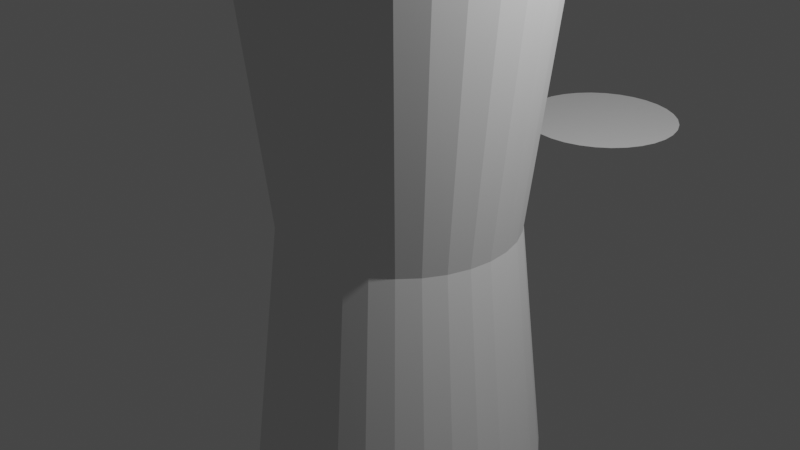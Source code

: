 # Source: Telescope_testblend.blend  (saved by Blender 3.2.14; exported with 4.5.12 LTS)
import bpy
from mathutils import Matrix  # noqa: F401  (used for matrix-valued properties, if any)

bpy.ops.wm.read_factory_settings(use_empty=True)
scene = bpy.context.scene
scene.name = 'Scene'

# ---- collections
col_collection = bpy.data.collections.new('Collection'); scene.collection.children.link(col_collection)

# ---- world
world_world = bpy.data.worlds.new('World'); scene.world = world_world
world_world.use_nodes = True; world_world.node_tree.nodes.clear()
_N = world_world.node_tree.nodes; _L = world_world.node_tree.links
n0 = _N.new('ShaderNodeOutputWorld'); n0.name = 'World Output'; n0.location = (300, 300)
n1 = _N.new('ShaderNodeBackground'); n1.name = 'Background'; n1.location = (10, 300)
n1.inputs[0].default_value = (0.05088, 0.05088, 0.05088, 1.0)
_L.new(n1.outputs[0], n0.inputs[0])
n0.is_active_output = True
world_world.color = (0.05088, 0.05088, 0.05088)
world_world.use_sun_shadow = False
world_world.sun_shadow_jitter_overblur = 0.0

# ---- cameras
cam_camera = bpy.data.cameras.new('Camera')
cam_camera.clip_end = 100.0
cam_camera.ortho_scale = 7.314

# ---- lights
light_light = bpy.data.lights.new('Light', 'POINT')
light_light.transmission_factor = 0.0
light_light.energy = 1000.0
light_light.shadow_soft_size = 0.1
light_light.shadow_maximum_resolution = 0.006
light_light.use_absolute_resolution = True

# ---- meshes
me_cylinder = bpy.data.meshes.new('Cylinder')
me_cylinder.from_pydata([(-2.619e-08, 1.557, -0.7481), (-9.992e-08, 1.109, 0.7481), (0.3037, 1.527, -0.7481), (0.2164, 1.088, 0.7481), (0.5958, 1.438, -0.7481), (0.4245, 1.025, 0.7481), (0.865, 1.295, -0.7481), (0.6163, 0.9223, 0.7481), (1.101, 1.101, -0.7481), (0.7844, 0.7844, 0.7481), (1.295, 0.865, -0.7481), (0.9223, 0.6163, 0.7481), (1.438, 0.5958, -0.7481), (1.025, 0.4245, 0.7481), (1.527, 0.3037, -0.7481), (1.088, 0.2164, 0.7481), (1.557, -7.324e-08, -0.7481), (1.109, -6.486e-08, 0.7481), (1.527, -0.3037, -0.7481), (1.088, -0.2164, 0.7481), (1.438, -0.5958, -0.7481), (1.025, -0.4245, 0.7481), (1.295, -0.865, -0.7481), (0.9223, -0.6163, 0.7481), (1.101, -1.101, -0.7481), (0.7844, -0.7844, 0.7481), (0.865, -1.295, -0.7481), (0.6163, -0.9223, 0.7481), (0.5958, -1.438, -0.7481), (0.4245, -1.025, 0.7481), (0.3037, -1.527, -0.7481), (0.2164, -1.088, 0.7481), (-1.623e-07, -1.557, -0.7481), (-1.355e-07, -1.109, 0.7481), (-0.3037, -1.527, -0.7481), (-0.2164, -1.088, 0.7481), (-0.5958, -1.438, -0.7481), (-0.4245, -1.025, 0.7481), (-0.865, -1.295, -0.7481), (-0.6163, -0.9223, 0.7481), (-1.101, -1.101, -0.7481), (-0.7844, -0.7844, 0.7481), (-1.295, -0.865, -0.7481), (-0.9223, -0.6163, 0.7481), (-1.438, -0.5958, -0.7481), (-1.025, -0.4245, 0.7481), (-1.527, -0.3037, -0.7481), (-1.088, -0.2164, 0.7481), (-1.557, 1.338e-08, -0.7481), (-1.109, 1.338e-08, 0.7481), (-1.527, 0.3037, -0.7481), (-1.088, 0.2164, 0.7481), (-1.438, 0.5958, -0.7481), (-1.025, 0.4245, 0.7481), (-1.295, 0.865, -0.7481), (-0.9223, 0.6163, 0.7481), (-1.101, 1.101, -0.7481), (-0.7844, 0.7844, 0.7481), (-0.865, 1.295, -0.7481), (-0.6163, 0.9223, 0.7481), (-0.5958, 1.438, -0.7481), (-0.4245, 1.025, 0.7481), (-0.3037, 1.527, -0.7481), (-0.2164, 1.088, 0.7481), (0.3037, 1.527, 0.7481), (-2.619e-08, 1.557, 0.7481), (0.5958, 1.438, 0.7481), (0.865, 1.295, 0.7481), (1.101, 1.101, 0.7481), (1.295, 0.865, 0.7481), (1.438, 0.5958, 0.7481), (1.527, 0.3037, 0.7481), (1.557, -7.324e-08, 0.7481), (1.527, -0.3037, 0.7481), (1.438, -0.5958, 0.7481), (1.295, -0.865, 0.7481), (1.101, -1.101, 0.7481), (0.865, -1.295, 0.7481), (0.5958, -1.438, 0.7481), (0.3037, -1.527, 0.7481), (-1.623e-07, -1.557, 0.7481), (-0.3037, -1.527, 0.7481), (-0.5958, -1.438, 0.7481), (-0.865, -1.295, 0.7481), (-1.101, -1.101, 0.7481), (-1.295, -0.865, 0.7481), (-1.438, -0.5958, 0.7481), (-1.527, -0.3037, 0.7481), (-1.557, 1.338e-08, 0.7481), (-1.527, 0.3037, 0.7481), (-1.438, 0.5958, 0.7481), (-1.295, 0.865, 0.7481), (-1.101, 1.101, 0.7481), (-0.865, 1.295, 0.7481), (-0.5958, 1.438, 0.7481), (-0.3037, 1.527, 0.7481), (0.1405, 0.7063, 0.5607), (-1.048e-07, 0.7202, 0.5607), (0.2756, 0.6653, 0.5607), (0.4001, 0.5988, 0.5607), (0.5092, 0.5092, 0.5607), (0.5988, 0.4001, 0.5607), (0.6653, 0.2756, 0.5607), (0.7063, 0.1405, 0.5607), (0.7202, -5.11e-08, 0.5607), (0.7063, -0.1405, 0.5607), (0.6653, -0.2756, 0.5607), (0.5988, -0.4001, 0.5607), (0.5092, -0.5092, 0.5607), (0.4001, -0.5988, 0.5607), (0.2756, -0.6653, 0.5607), (0.1405, -0.7063, 0.5607), (-9.787e-08, -0.7202, 0.5607), (-0.1405, -0.7063, 0.5607), (-0.2756, -0.6653, 0.5607), (-0.4001, -0.5988, 0.5607), (-0.5092, -0.5092, 0.5607), (-0.5988, -0.4001, 0.5607), (-0.6653, -0.2756, 0.5607), (-0.7063, -0.1405, 0.5607), (-0.7202, 3.273e-09, 0.5607), (-0.7063, 0.1405, 0.5607), (-0.6653, 0.2756, 0.5607), (-0.5988, 0.4001, 0.5607), (-0.5092, 0.5092, 0.5607), (-0.4001, 0.5988, 0.5607), (-0.2756, 0.6653, 0.5607), (-0.1405, 0.7063, 0.5607), (0.1563, 0.7856, 0.5607), (-7.914e-08, 0.8009, 0.5607), (0.3065, 0.74, 0.5607), (0.445, 0.666, 0.5607), (0.5664, 0.5664, 0.5607), (0.666, 0.445, 0.5607), (0.74, 0.3065, 0.5607), (0.7856, 0.1563, 0.5607), (0.8009, -5.201e-08, 0.5607), (0.7856, -0.1563, 0.5607), (0.74, -0.3065, 0.5607), (0.666, -0.445, 0.5607), (0.5664, -0.5664, 0.5607), (0.445, -0.666, 0.5607), (0.3065, -0.74, 0.5607), (0.1563, -0.7856, 0.5607), (-1.048e-07, -0.8009, 0.5607), (-0.1563, -0.7856, 0.5607), (-0.3065, -0.74, 0.5607), (-0.445, -0.666, 0.5607), (-0.5664, -0.5664, 0.5607), (-0.666, -0.445, 0.5607), (-0.74, -0.3065, 0.5607), (-0.7856, -0.1563, 0.5607), (-0.8009, 4.483e-09, 0.5607), (-0.7856, 0.1563, 0.5607), (-0.74, 0.3065, 0.5607), (-0.666, 0.445, 0.5607), (-0.5664, 0.5664, 0.5607), (-0.445, 0.666, 0.5607), (-0.3065, 0.74, 0.5607), (-0.1563, 0.7856, 0.5607), (0.1269, 0.638, 0.2377), (1.894e-07, 0.6505, 0.2377), (0.2489, 0.601, 0.2377), (0.3614, 0.5408, 0.2377), (0.4599, 0.4599, 0.2377), (0.5408, 0.3614, 0.2377), (0.601, 0.2489, 0.2377), (0.638, 0.1269, 0.2377), (0.6505, -4.778e-08, 0.2377), (0.638, -0.1269, 0.2377), (0.601, -0.2489, 0.2377), (0.5408, -0.3614, 0.2377), (0.4599, -0.4599, 0.2377), (0.3614, -0.5408, 0.2377), (0.2489, -0.601, 0.2377), (0.1269, -0.638, 0.2377), (1.957e-07, -0.6505, 0.2377), (-0.1269, -0.638, 0.2377), (-0.2489, -0.601, 0.2377), (-0.3614, -0.5408, 0.2377), (-0.4599, -0.4599, 0.2377), (-0.5408, -0.3614, 0.2377), (-0.601, -0.2489, 0.2377), (-0.638, -0.1269, 0.2377), (-0.6505, 1.334e-09, 0.2377), (-0.638, 0.1269, 0.2377), (-0.601, 0.2489, 0.2377), (-0.5408, 0.3614, 0.2377), (-0.4599, 0.4599, 0.2377), (-0.3614, 0.5408, 0.2377), (-0.2489, 0.601, 0.2377), (-0.1269, 0.638, 0.2377), (-3.59e-08, 1.256, 0.0), (0.2449, 1.231, 0.0), (0.4805, 1.16, 0.0), (0.6975, 1.044, 0.0), (0.8878, 0.8878, 0.0), (1.044, 0.6975, 0.0), (1.16, 0.4805, 0.0), (1.231, 0.2449, 0.0), (1.256, -6.267e-08, 0.0), (1.231, -0.2449, 0.0), (1.16, -0.4805, 0.0), (1.044, -0.6975, 0.0), (0.8878, -0.8878, 0.0), (0.6975, -1.044, 0.0), (0.4805, -1.16, 0.0), (0.2449, -1.231, 0.0), (-1.457e-07, -1.256, 0.0), (-0.2449, -1.231, 0.0), (-0.4805, -1.16, 0.0), (-0.6975, -1.044, 0.0), (-0.8878, -0.8878, 0.0), (-1.044, -0.6975, 0.0), (-1.16, -0.4805, 0.0), (-1.231, -0.2449, 0.0), (-1.256, 7.184e-09, 0.0), (-1.231, 0.2449, 0.0), (-1.16, 0.4805, 0.0), (-1.044, 0.6975, 0.0), (-0.8878, 0.8878, 0.0), (-0.6975, 1.044, 0.0), (-0.4805, 1.16, 0.0), (-0.2449, 1.231, 0.0), (-2.045e-08, 0.8045, -1.204), (0.157, 0.7891, -1.204), (0.3079, 0.7433, -1.204), (0.447, 0.669, -1.204), (0.5689, 0.5689, -1.204), (0.669, 0.447, -1.204), (0.7433, 0.3079, -1.204), (0.7891, 0.157, -1.204), (0.8045, -4.685e-08, -1.204), (0.7891, -0.157, -1.204), (0.7433, -0.3079, -1.204), (0.669, -0.447, -1.204), (0.5689, -0.5689, -1.204), (0.447, -0.669, -1.204), (0.3079, -0.7433, -1.204), (0.157, -0.7891, -1.204), (-9.079e-08, -0.8045, -1.204), (-0.157, -0.7891, -1.204), (-0.3079, -0.7433, -1.204), (-0.447, -0.669, -1.204), (-0.5689, -0.5689, -1.204), (-0.669, -0.447, -1.204), (-0.7433, -0.3079, -1.204), (-0.7891, -0.157, -1.204), (-0.8045, -2.087e-09, -1.204), (-0.7891, 0.157, -1.204), (-0.7433, 0.3079, -1.204), (-0.669, 0.447, -1.204), (-0.5689, 0.5689, -1.204), (-0.447, 0.669, -1.204), (-0.3079, 0.7433, -1.204), (-0.157, 0.7891, -1.204), (-2.045e-08, 0.8045, -2.207), (0.157, 0.7891, -2.207), (0.3079, 0.7433, -2.207), (0.447, 0.669, -2.207), (0.5689, 0.5689, -2.207), (0.669, 0.447, -2.207), (0.7433, 0.3079, -2.207), (0.7891, 0.157, -2.207), (0.8045, -4.685e-08, -2.207), (0.7891, -0.157, -2.207), (0.7433, -0.3079, -2.207), (0.669, -0.447, -2.207), (0.5689, -0.5689, -2.207), (0.447, -0.669, -2.207), (0.3079, -0.7433, -2.207), (0.157, -0.7891, -2.207), (-9.079e-08, -0.8045, -2.207), (-0.157, -0.7891, -2.207), (-0.3079, -0.7433, -2.207), (-0.447, -0.669, -2.207), (-0.5689, -0.5689, -2.207), (-0.669, -0.447, -2.207), (-0.7433, -0.3079, -2.207), (-0.7891, -0.157, -2.207), (-0.8045, -2.087e-09, -2.207), (-0.7891, 0.157, -2.207), (-0.7433, 0.3079, -2.207), (-0.669, 0.447, -2.207), (-0.5689, 0.5689, -2.207), (-0.447, 0.669, -2.207), (-0.3079, 0.7433, -2.207), (-0.157, 0.7891, -2.207)], [], [(192, 65, 64, 193), (193, 64, 66, 194), (194, 66, 67, 195), (195, 67, 68, 196), (196, 68, 69, 197), (197, 69, 70, 198), (198, 70, 71, 199), (199, 71, 72, 200), (200, 72, 73, 201), (201, 73, 74, 202), (202, 74, 75, 203), (203, 75, 76, 204), (204, 76, 77, 205), (205, 77, 78, 206), (206, 78, 79, 207), (207, 79, 80, 208), (208, 80, 81, 209), (209, 81, 82, 210), (210, 82, 83, 211), (211, 83, 84, 212), (212, 84, 85, 213), (213, 85, 86, 214), (214, 86, 87, 215), (215, 87, 88, 216), (216, 88, 89, 217), (217, 89, 90, 218), (218, 90, 91, 219), (219, 91, 92, 220), (220, 92, 93, 221), (221, 93, 94, 222), (31, 29, 142, 143), (222, 94, 95, 223), (223, 95, 65, 192), (6, 8, 228, 227), (1, 3, 64, 65), (3, 5, 66, 64), (5, 7, 67, 66), (7, 9, 68, 67), (9, 11, 69, 68), (11, 13, 70, 69), (13, 15, 71, 70), (15, 17, 72, 71), (17, 19, 73, 72), (19, 21, 74, 73), (21, 23, 75, 74), (23, 25, 76, 75), (25, 27, 77, 76), (27, 29, 78, 77), (29, 31, 79, 78), (31, 33, 80, 79), (33, 35, 81, 80), (35, 37, 82, 81), (37, 39, 83, 82), (39, 41, 84, 83), (41, 43, 85, 84), (43, 45, 86, 85), (45, 47, 87, 86), (47, 49, 88, 87), (49, 51, 89, 88), (51, 53, 90, 89), (53, 55, 91, 90), (55, 57, 92, 91), (57, 59, 93, 92), (59, 61, 94, 93), (61, 63, 95, 94), (63, 1, 65, 95), (121, 120, 184, 185), (5, 3, 128, 130), (59, 57, 156, 157), (33, 31, 143, 144), (7, 5, 130, 131), (61, 59, 157, 158), (35, 33, 144, 145), (9, 7, 131, 132), (63, 61, 158, 159), (37, 35, 145, 146), (11, 9, 132, 133), (1, 63, 159, 129), (39, 37, 146, 147), (13, 11, 133, 134), (41, 39, 147, 148), (15, 13, 134, 135), (43, 41, 148, 149), (17, 15, 135, 136), (45, 43, 149, 150), (19, 17, 136, 137), (47, 45, 150, 151), (21, 19, 137, 138), (49, 47, 151, 152), (23, 21, 138, 139), (51, 49, 152, 153), (25, 23, 139, 140), (53, 51, 153, 154), (27, 25, 140, 141), (55, 53, 154, 155), (29, 27, 141, 142), (3, 1, 129, 128), (57, 55, 155, 156), (97, 96, 128, 129), (96, 98, 130, 128), (98, 99, 131, 130), (99, 100, 132, 131), (100, 101, 133, 132), (101, 102, 134, 133), (102, 103, 135, 134), (103, 104, 136, 135), (104, 105, 137, 136), (105, 106, 138, 137), (106, 107, 139, 138), (107, 108, 140, 139), (108, 109, 141, 140), (109, 110, 142, 141), (110, 111, 143, 142), (111, 112, 144, 143), (112, 113, 145, 144), (113, 114, 146, 145), (114, 115, 147, 146), (115, 116, 148, 147), (116, 117, 149, 148), (117, 118, 150, 149), (118, 119, 151, 150), (119, 120, 152, 151), (120, 121, 153, 152), (121, 122, 154, 153), (122, 123, 155, 154), (123, 124, 156, 155), (124, 125, 157, 156), (125, 126, 158, 157), (126, 127, 159, 158), (127, 97, 129, 159), (160, 161, 191, 190, 189, 188, 187, 186, 185, 184, 183, 182, 181, 180, 179, 178, 177, 176, 175, 174, 173, 172, 171, 170, 169, 168, 167, 166, 165, 164, 163, 162), (108, 107, 171, 172), (122, 121, 185, 186), (109, 108, 172, 173), (123, 122, 186, 187), (110, 109, 173, 174), (96, 97, 161, 160), (124, 123, 187, 188), (111, 110, 174, 175), (98, 96, 160, 162), (125, 124, 188, 189), (112, 111, 175, 176), (99, 98, 162, 163), (126, 125, 189, 190), (113, 112, 176, 177), (100, 99, 163, 164), (127, 126, 190, 191), (114, 113, 177, 178), (101, 100, 164, 165), (97, 127, 191, 161), (115, 114, 178, 179), (102, 101, 165, 166), (116, 115, 179, 180), (103, 102, 166, 167), (117, 116, 180, 181), (104, 103, 167, 168), (118, 117, 181, 182), (105, 104, 168, 169), (119, 118, 182, 183), (106, 105, 169, 170), (120, 119, 183, 184), (107, 106, 170, 171), (62, 223, 192, 0), (60, 222, 223, 62), (58, 221, 222, 60), (56, 220, 221, 58), (54, 219, 220, 56), (52, 218, 219, 54), (50, 217, 218, 52), (48, 216, 217, 50), (46, 215, 216, 48), (44, 214, 215, 46), (42, 213, 214, 44), (40, 212, 213, 42), (38, 211, 212, 40), (36, 210, 211, 38), (34, 209, 210, 36), (32, 208, 209, 34), (30, 207, 208, 32), (28, 206, 207, 30), (26, 205, 206, 28), (24, 204, 205, 26), (22, 203, 204, 24), (20, 202, 203, 22), (18, 201, 202, 20), (16, 200, 201, 18), (14, 199, 200, 16), (12, 198, 199, 14), (10, 197, 198, 12), (8, 196, 197, 10), (6, 195, 196, 8), (4, 194, 195, 6), (2, 193, 194, 4), (0, 192, 193, 2), (233, 234, 266, 265), (24, 26, 237, 236), (42, 44, 246, 245), (60, 62, 255, 254), (16, 18, 233, 232), (34, 36, 242, 241), (52, 54, 251, 250), (8, 10, 229, 228), (26, 28, 238, 237), (44, 46, 247, 246), (0, 2, 225, 224), (62, 0, 224, 255), (18, 20, 234, 233), (36, 38, 243, 242), (54, 56, 252, 251), (10, 12, 230, 229), (28, 30, 239, 238), (46, 48, 248, 247), (2, 4, 226, 225), (20, 22, 235, 234), (38, 40, 244, 243), (56, 58, 253, 252), (12, 14, 231, 230), (30, 32, 240, 239), (48, 50, 249, 248), (4, 6, 227, 226), (22, 24, 236, 235), (40, 42, 245, 244), (58, 60, 254, 253), (14, 16, 232, 231), (32, 34, 241, 240), (50, 52, 250, 249), (256, 257, 258, 259, 260, 261, 262, 263, 264, 265, 266, 267, 268, 269, 270, 271, 272, 273, 274, 275, 276, 277, 278, 279, 280, 281, 282, 283, 284, 285, 286, 287), (247, 248, 280, 279), (234, 235, 267, 266), (248, 249, 281, 280), (235, 236, 268, 267), (249, 250, 282, 281), (236, 237, 269, 268), (250, 251, 283, 282), (237, 238, 270, 269), (224, 225, 257, 256), (251, 252, 284, 283), (238, 239, 271, 270), (225, 226, 258, 257), (252, 253, 285, 284), (239, 240, 272, 271), (226, 227, 259, 258), (253, 254, 286, 285), (240, 241, 273, 272), (227, 228, 260, 259), (254, 255, 287, 286), (241, 242, 274, 273), (228, 229, 261, 260), (255, 224, 256, 287), (242, 243, 275, 274), (229, 230, 262, 261), (243, 244, 276, 275), (230, 231, 263, 262), (244, 245, 277, 276), (231, 232, 264, 263), (245, 246, 278, 277), (232, 233, 265, 264), (246, 247, 279, 278)])
_uv = me_cylinder.uv_layers.new(name='UVMap')
_uv.uv.foreach_set('vector', [1.0, 0.75, 1.0, 1.0, 0.9688, 1.0, 0.9688, 0.75, 0.9688, 0.75, 0.9688, 1.0, 0.9375, 1.0, 0.9375, 0.75, 0.9375, 0.75, 0.9375, 1.0, 0.9062, 1.0, 0.9062, 0.75, 0.9062, 0.75, 0.9062, 1.0, 0.875, 1.0, 0.875, 0.75, 0.875, 0.75, 0.875, 1.0, 0.8438, 1.0, 0.8438, 0.75, 0.8438, 0.75, 0.8438, 1.0, 0.8125, 1.0, 0.8125, 0.75, 0.8125, 0.75, 0.8125, 1.0, 0.7812, 1.0, 0.7812, 0.75, 0.7812, 0.75, 0.7812, 1.0, 0.75, 1.0, 0.75, 0.75, 0.75, 0.75, 0.75, 1.0, 0.7188, 1.0, 0.7188, 0.75, 0.7188, 0.75, 0.7188, 1.0, 0.6875, 1.0, 0.6875, 0.75, 0.6875, 0.75, 0.6875, 1.0, 0.6562, 1.0, 0.6562, 0.75, 0.6562, 0.75, 0.6562, 1.0, 0.625, 1.0, 0.625, 0.75, 0.625, 0.75, 0.625, 1.0, 0.5938, 1.0, 0.5938, 0.75, 0.5938, 0.75, 0.5938, 1.0, 0.5625, 1.0, 0.5625, 0.75, 0.5625, 0.75, 0.5625, 1.0, 0.5312, 1.0, 0.5312, 0.75, 0.5312, 0.75, 0.5312, 1.0, 0.5, 1.0, 0.5, 0.75, 0.5, 0.75, 0.5, 1.0, 0.4688, 1.0, 0.4688, 0.75, 0.4688, 0.75, 0.4688, 1.0, 0.4375, 1.0, 0.4375, 0.75, 0.4375, 0.75, 0.4375, 1.0, 0.4062, 1.0, 0.4062, 0.75, 0.4062, 0.75, 0.4062, 1.0, 0.375, 1.0, 0.375, 0.75, 0.375, 0.75, 0.375, 1.0, 0.3438, 1.0, 0.3438, 0.75, 0.3438, 0.75, 0.3438, 1.0, 0.3125, 1.0, 0.3125, 0.75, 0.3125, 0.75, 0.3125, 1.0, 0.2812, 1.0, 0.2812, 0.75, 0.2812, 0.75, 0.2812, 1.0, 0.25, 1.0, 0.25, 0.75, 0.25, 0.75, 0.25, 1.0, 0.2188, 1.0, 0.2188, 0.75, 0.2188, 0.75, 0.2188, 1.0, 0.1875, 1.0, 0.1875, 0.75, 0.1875, 0.75, 0.1875, 1.0, 0.1562, 1.0, 0.1562, 0.75, 0.1562, 0.75, 0.1562, 1.0, 0.125, 1.0, 0.125, 0.75, 0.125, 0.75, 0.125, 1.0, 0.09375, 1.0, 0.09375, 0.75, 0.09375, 0.75, 0.09375, 1.0, 0.0625, 1.0, 0.0625, 0.75, 0.2834, 0.08229, 0.3154, 0.09202, 0.3154, 0.09202, 0.2834, 0.08229, 0.0625, 0.75, 0.0625, 1.0, 0.03125, 1.0, 0.03125, 0.75, 0.03125, 0.75, 0.03125, 1.0, 0.0, 1.0, 0.0, 0.75, 0.9062, 0.5, 0.875, 0.5, 0.875, 0.5, 0.9062, 0.5, 0.25, 0.421, 0.2834, 0.4177, 0.2968, 0.4854, 0.25, 0.49, 0.2834, 0.4177, 0.3154, 0.408, 0.3418, 0.4717, 0.2968, 0.4854, 0.3154, 0.408, 0.345, 0.3922, 0.3833, 0.4496, 0.3418, 0.4717, 0.345, 0.3922, 0.3709, 0.3709, 0.4197, 0.4197, 0.3833, 0.4496, 0.3709, 0.3709, 0.3922, 0.345, 0.4496, 0.3833, 0.4197, 0.4197, 0.3922, 0.345, 0.408, 0.3154, 0.4717, 0.3418, 0.4496, 0.3833, 0.408, 0.3154, 0.4177, 0.2834, 0.4854, 0.2968, 0.4717, 0.3418, 0.4177, 0.2834, 0.421, 0.25, 0.49, 0.25, 0.4854, 0.2968, 0.421, 0.25, 0.4177, 0.2166, 0.4854, 0.2032, 0.49, 0.25, 0.4177, 0.2166, 0.408, 0.1846, 0.4717, 0.1582, 0.4854, 0.2032, 0.408, 0.1846, 0.3922, 0.155, 0.4496, 0.1167, 0.4717, 0.1582, 0.3922, 0.155, 0.3709, 0.1291, 0.4197, 0.08029, 0.4496, 0.1167, 0.3709, 0.1291, 0.345, 0.1078, 0.3833, 0.05045, 0.4197, 0.08029, 0.345, 0.1078, 0.3154, 0.09202, 0.3418, 0.02827, 0.3833, 0.05045, 0.3154, 0.09202, 0.2834, 0.08229, 0.2968, 0.01461, 0.3418, 0.02827, 0.2834, 0.08229, 0.25, 0.079, 0.25, 0.01, 0.2968, 0.01461, 0.25, 0.079, 0.2166, 0.08229, 0.2032, 0.01461, 0.25, 0.01, 0.2166, 0.08229, 0.1846, 0.09202, 0.1582, 0.02827, 0.2032, 0.01461, 0.1846, 0.09202, 0.155, 0.1078, 0.1167, 0.05045, 0.1582, 0.02827, 0.155, 0.1078, 0.1291, 0.1291, 0.08029, 0.08029, 0.1167, 0.05045, 0.1291, 0.1291, 0.1078, 0.155, 0.05045, 0.1167, 0.08029, 0.08029, 0.1078, 0.155, 0.09202, 0.1846, 0.02827, 0.1582, 0.05045, 0.1167, 0.09202, 0.1846, 0.08229, 0.2166, 0.01461, 0.2032, 0.02827, 0.1582, 0.08229, 0.2166, 0.079, 0.25, 0.01, 0.25, 0.01461, 0.2032, 0.079, 0.25, 0.08229, 0.2834, 0.01461, 0.2968, 0.01, 0.25, 0.08229, 0.2834, 0.09202, 0.3154, 0.02827, 0.3418, 0.01461, 0.2968, 0.09202, 0.3154, 0.1078, 0.345, 0.05045, 0.3833, 0.02827, 0.3418, 0.1078, 0.345, 0.1291, 0.3709, 0.08029, 0.4197, 0.05045, 0.3833, 0.1291, 0.3709, 0.155, 0.3922, 0.1167, 0.4496, 0.08029, 0.4197, 0.155, 0.3922, 0.1846, 0.408, 0.1582, 0.4717, 0.1167, 0.4496, 0.1846, 0.408, 0.2166, 0.4177, 0.2032, 0.4854, 0.1582, 0.4717, 0.2166, 0.4177, 0.25, 0.421, 0.25, 0.49, 0.2032, 0.4854, 0.0992, 0.28, 0.09625, 0.25, 0.09625, 0.25, 0.0992, 0.28, 0.3154, 0.408, 0.2834, 0.4177, 0.2834, 0.4177, 0.3154, 0.408, 0.155, 0.3922, 0.1291, 0.3709, 0.1291, 0.3709, 0.155, 0.3922, 0.25, 0.079, 0.2834, 0.08229, 0.2834, 0.08229, 0.25, 0.079, 0.345, 0.3922, 0.3154, 0.408, 0.3154, 0.408, 0.345, 0.3922, 0.1846, 0.408, 0.155, 0.3922, 0.155, 0.3922, 0.1846, 0.408, 0.2166, 0.08229, 0.25, 0.079, 0.25, 0.079, 0.2166, 0.08229, 0.3709, 0.3709, 0.345, 0.3922, 0.345, 0.3922, 0.3709, 0.3709, 0.2166, 0.4177, 0.1846, 0.408, 0.1846, 0.408, 0.2166, 0.4177, 0.1846, 0.09202, 0.2166, 0.08229, 0.2166, 0.08229, 0.1846, 0.09202, 0.3922, 0.345, 0.3709, 0.3709, 0.3709, 0.3709, 0.3922, 0.345, 0.25, 0.421, 0.2166, 0.4177, 0.2166, 0.4177, 0.25, 0.421, 0.155, 0.1078, 0.1846, 0.09202, 0.1846, 0.09202, 0.155, 0.1078, 0.408, 0.3154, 0.3922, 0.345, 0.3922, 0.345, 0.408, 0.3154, 0.1291, 0.1291, 0.155, 0.1078, 0.155, 0.1078, 0.1291, 0.1291, 0.4177, 0.2834, 0.408, 0.3154, 0.408, 0.3154, 0.4177, 0.2834, 0.1078, 0.155, 0.1291, 0.1291, 0.1291, 0.1291, 0.1078, 0.155, 0.421, 0.25, 0.4177, 0.2834, 0.4177, 0.2834, 0.421, 0.25, 0.09202, 0.1846, 0.1078, 0.155, 0.1078, 0.155, 0.09202, 0.1846, 0.4177, 0.2166, 0.421, 0.25, 0.421, 0.25, 0.4177, 0.2166, 0.08229, 0.2166, 0.09202, 0.1846, 0.09202, 0.1846, 0.08229, 0.2166, 0.408, 0.1846, 0.4177, 0.2166, 0.4177, 0.2166, 0.408, 0.1846, 0.079, 0.25, 0.08229, 0.2166, 0.08229, 0.2166, 0.079, 0.25, 0.3922, 0.155, 0.408, 0.1846, 0.408, 0.1846, 0.3922, 0.155, 0.08229, 0.2834, 0.079, 0.25, 0.079, 0.25, 0.08229, 0.2834, 0.3709, 0.1291, 0.3922, 0.155, 0.3922, 0.155, 0.3709, 0.1291, 0.09202, 0.3154, 0.08229, 0.2834, 0.08229, 0.2834, 0.09202, 0.3154, 0.345, 0.1078, 0.3709, 0.1291, 0.3709, 0.1291, 0.345, 0.1078, 0.1078, 0.345, 0.09202, 0.3154, 0.09202, 0.3154, 0.1078, 0.345, 0.3154, 0.09202, 0.345, 0.1078, 0.345, 0.1078, 0.3154, 0.09202, 0.2834, 0.4177, 0.25, 0.421, 0.25, 0.421, 0.2834, 0.4177, 0.1291, 0.3709, 0.1078, 0.345, 0.1078, 0.345, 0.1291, 0.3709, 0.25, 0.4037, 0.28, 0.4008, 0.2834, 0.4177, 0.25, 0.421, 0.28, 0.4008, 0.3088, 0.392, 0.3154, 0.408, 0.2834, 0.4177, 0.3088, 0.392, 0.3354, 0.3778, 0.345, 0.3922, 0.3154, 0.408, 0.3354, 0.3778, 0.3587, 0.3587, 0.3709, 0.3709, 0.345, 0.3922, 0.3587, 0.3587, 0.3778, 0.3354, 0.3922, 0.345, 0.3709, 0.3709, 0.3778, 0.3354, 0.392, 0.3088, 0.408, 0.3154, 0.3922, 0.345, 0.392, 0.3088, 0.4008, 0.28, 0.4177, 0.2834, 0.408, 0.3154, 0.4008, 0.28, 0.4037, 0.25, 0.421, 0.25, 0.4177, 0.2834, 0.4037, 0.25, 0.4008, 0.22, 0.4177, 0.2166, 0.421, 0.25, 0.4008, 0.22, 0.392, 0.1912, 0.408, 0.1846, 0.4177, 0.2166, 0.392, 0.1912, 0.3778, 0.1646, 0.3922, 0.155, 0.408, 0.1846, 0.3778, 0.1646, 0.3587, 0.1413, 0.3709, 0.1291, 0.3922, 0.155, 0.3587, 0.1413, 0.3354, 0.1222, 0.345, 0.1078, 0.3709, 0.1291, 0.3354, 0.1222, 0.3088, 0.108, 0.3154, 0.09202, 0.345, 0.1078, 0.3088, 0.108, 0.28, 0.0992, 0.2834, 0.08229, 0.3154, 0.09202, 0.28, 0.0992, 0.25, 0.09625, 0.25, 0.079, 0.2834, 0.08229, 0.25, 0.09625, 0.22, 0.0992, 0.2166, 0.08229, 0.25, 0.079, 0.22, 0.0992, 0.1912, 0.108, 0.1846, 0.09202, 0.2166, 0.08229, 0.1912, 0.108, 0.1646, 0.1222, 0.155, 0.1078, 0.1846, 0.09202, 0.1646, 0.1222, 0.1413, 0.1413, 0.1291, 0.1291, 0.155, 0.1078, 0.1413, 0.1413, 0.1222, 0.1646, 0.1078, 0.155, 0.1291, 0.1291, 0.1222, 0.1646, 0.108, 0.1912, 0.09202, 0.1846, 0.1078, 0.155, 0.108, 0.1912, 0.0992, 0.22, 0.08229, 0.2166, 0.09202, 0.1846, 0.0992, 0.22, 0.09625, 0.25, 0.079, 0.25, 0.08229, 0.2166, 0.09625, 0.25, 0.0992, 0.28, 0.08229, 0.2834, 0.079, 0.25, 0.0992, 0.28, 0.108, 0.3088, 0.09202, 0.3154, 0.08229, 0.2834, 0.108, 0.3088, 0.1222, 0.3354, 0.1078, 0.345, 0.09202, 0.3154, 0.1222, 0.3354, 0.1413, 0.3587, 0.1291, 0.3709, 0.1078, 0.345, 0.1413, 0.3587, 0.1646, 0.3778, 0.155, 0.3922, 0.1291, 0.3709, 0.1646, 0.3778, 0.1912, 0.392, 0.1846, 0.408, 0.155, 0.3922, 0.1912, 0.392, 0.22, 0.4008, 0.2166, 0.4177, 0.1846, 0.408, 0.22, 0.4008, 0.25, 0.4037, 0.25, 0.421, 0.2166, 0.4177, 0.28, 0.4008, 0.25, 0.4037, 0.22, 0.4008, 0.1912, 0.392, 0.1646, 0.3778, 0.1413, 0.3587, 0.1222, 0.3354, 0.108, 0.3088, 0.0992, 0.28, 0.09625, 0.25, 0.0992, 0.22, 0.108, 0.1912, 0.1222, 0.1646, 0.1413, 0.1413, 0.1646, 0.1222, 0.1912, 0.108, 0.22, 0.0992, 0.25, 0.09625, 0.28, 0.0992, 0.3088, 0.108, 0.3354, 0.1222, 0.3587, 0.1413, 0.3778, 0.1646, 0.392, 0.1912, 0.4008, 0.22, 0.4037, 0.25, 0.4008, 0.28, 0.392, 0.3088, 0.3778, 0.3354, 0.3587, 0.3587, 0.3354, 0.3778, 0.3088, 0.392, 0.3587, 0.1413, 0.3778, 0.1646, 0.3778, 0.1646, 0.3587, 0.1413, 0.108, 0.3088, 0.0992, 0.28, 0.0992, 0.28, 0.108, 0.3088, 0.3354, 0.1222, 0.3587, 0.1413, 0.3587, 0.1413, 0.3354, 0.1222, 0.1222, 0.3354, 0.108, 0.3088, 0.108, 0.3088, 0.1222, 0.3354, 0.3088, 0.108, 0.3354, 0.1222, 0.3354, 0.1222, 0.3088, 0.108, 0.28, 0.4008, 0.25, 0.4037, 0.25, 0.4037, 0.28, 0.4008, 0.1413, 0.3587, 0.1222, 0.3354, 0.1222, 0.3354, 0.1413, 0.3587, 0.28, 0.0992, 0.3088, 0.108, 0.3088, 0.108, 0.28, 0.0992, 0.3088, 0.392, 0.28, 0.4008, 0.28, 0.4008, 0.3088, 0.392, 0.1646, 0.3778, 0.1413, 0.3587, 0.1413, 0.3587, 0.1646, 0.3778, 0.25, 0.09625, 0.28, 0.0992, 0.28, 0.0992, 0.25, 0.09625, 0.3354, 0.3778, 0.3088, 0.392, 0.3088, 0.392, 0.3354, 0.3778, 0.1912, 0.392, 0.1646, 0.3778, 0.1646, 0.3778, 0.1912, 0.392, 0.22, 0.0992, 0.25, 0.09625, 0.25, 0.09625, 0.22, 0.0992, 0.3587, 0.3587, 0.3354, 0.3778, 0.3354, 0.3778, 0.3587, 0.3587, 0.22, 0.4008, 0.1912, 0.392, 0.1912, 0.392, 0.22, 0.4008, 0.1912, 0.108, 0.22, 0.0992, 0.22, 0.0992, 0.1912, 0.108, 0.3778, 0.3354, 0.3587, 0.3587, 0.3587, 0.3587, 0.3778, 0.3354, 0.25, 0.4037, 0.22, 0.4008, 0.22, 0.4008, 0.25, 0.4037, 0.1646, 0.1222, 0.1912, 0.108, 0.1912, 0.108, 0.1646, 0.1222, 0.392, 0.3088, 0.3778, 0.3354, 0.3778, 0.3354, 0.392, 0.3088, 0.1413, 0.1413, 0.1646, 0.1222, 0.1646, 0.1222, 0.1413, 0.1413, 0.4008, 0.28, 0.392, 0.3088, 0.392, 0.3088, 0.4008, 0.28, 0.1222, 0.1646, 0.1413, 0.1413, 0.1413, 0.1413, 0.1222, 0.1646, 0.4037, 0.25, 0.4008, 0.28, 0.4008, 0.28, 0.4037, 0.25, 0.108, 0.1912, 0.1222, 0.1646, 0.1222, 0.1646, 0.108, 0.1912, 0.4008, 0.22, 0.4037, 0.25, 0.4037, 0.25, 0.4008, 0.22, 0.0992, 0.22, 0.108, 0.1912, 0.108, 0.1912, 0.0992, 0.22, 0.392, 0.1912, 0.4008, 0.22, 0.4008, 0.22, 0.392, 0.1912, 0.09625, 0.25, 0.0992, 0.22, 0.0992, 0.22, 0.09625, 0.25, 0.3778, 0.1646, 0.392, 0.1912, 0.392, 0.1912, 0.3778, 0.1646, 0.03125, 0.5, 0.03125, 0.75, 0.0, 0.75, 0.0, 0.5, 0.0625, 0.5, 0.0625, 0.75, 0.03125, 0.75, 0.03125, 0.5, 0.09375, 0.5, 0.09375, 0.75, 0.0625, 0.75, 0.0625, 0.5, 0.125, 0.5, 0.125, 0.75, 0.09375, 0.75, 0.09375, 0.5, 0.1562, 0.5, 0.1562, 0.75, 0.125, 0.75, 0.125, 0.5, 0.1875, 0.5, 0.1875, 0.75, 0.1562, 0.75, 0.1562, 0.5, 0.2188, 0.5, 0.2188, 0.75, 0.1875, 0.75, 0.1875, 0.5, 0.25, 0.5, 0.25, 0.75, 0.2188, 0.75, 0.2188, 0.5, 0.2812, 0.5, 0.2812, 0.75, 0.25, 0.75, 0.25, 0.5, 0.3125, 0.5, 0.3125, 0.75, 0.2812, 0.75, 0.2812, 0.5, 0.3438, 0.5, 0.3438, 0.75, 0.3125, 0.75, 0.3125, 0.5, 0.375, 0.5, 0.375, 0.75, 0.3438, 0.75, 0.3438, 0.5, 0.4062, 0.5, 0.4062, 0.75, 0.375, 0.75, 0.375, 0.5, 0.4375, 0.5, 0.4375, 0.75, 0.4062, 0.75, 0.4062, 0.5, 0.4688, 0.5, 0.4688, 0.75, 0.4375, 0.75, 0.4375, 0.5, 0.5, 0.5, 0.5, 0.75, 0.4688, 0.75, 0.4688, 0.5, 0.5312, 0.5, 0.5312, 0.75, 0.5, 0.75, 0.5, 0.5, 0.5625, 0.5, 0.5625, 0.75, 0.5312, 0.75, 0.5312, 0.5, 0.5938, 0.5, 0.5938, 0.75, 0.5625, 0.75, 0.5625, 0.5, 0.625, 0.5, 0.625, 0.75, 0.5938, 0.75, 0.5938, 0.5, 0.6562, 0.5, 0.6562, 0.75, 0.625, 0.75, 0.625, 0.5, 0.6875, 0.5, 0.6875, 0.75, 0.6562, 0.75, 0.6562, 0.5, 0.7188, 0.5, 0.7188, 0.75, 0.6875, 0.75, 0.6875, 0.5, 0.75, 0.5, 0.75, 0.75, 0.7188, 0.75, 0.7188, 0.5, 0.7812, 0.5, 0.7812, 0.75, 0.75, 0.75, 0.75, 0.5, 0.8125, 0.5, 0.8125, 0.75, 0.7812, 0.75, 0.7812, 0.5, 0.8438, 0.5, 0.8438, 0.75, 0.8125, 0.75, 0.8125, 0.5, 0.875, 0.5, 0.875, 0.75, 0.8438, 0.75, 0.8438, 0.5, 0.9062, 0.5, 0.9062, 0.75, 0.875, 0.75, 0.875, 0.5, 0.9375, 0.5, 0.9375, 0.75, 0.9062, 0.75, 0.9062, 0.5, 0.9688, 0.5, 0.9688, 0.75, 0.9375, 0.75, 0.9375, 0.5, 1.0, 0.5, 1.0, 0.75, 0.9688, 0.75, 0.9688, 0.5, 0.7188, 0.5, 0.6875, 0.5, 0.6875, 0.5, 0.7188, 0.5, 0.625, 0.5, 0.5938, 0.5, 0.5938, 0.5, 0.625, 0.5, 0.3438, 0.5, 0.3125, 0.5, 0.3125, 0.5, 0.3438, 0.5, 0.0625, 0.5, 0.03125, 0.5, 0.03125, 0.5, 0.0625, 0.5, 0.75, 0.5, 0.7188, 0.5, 0.7188, 0.5, 0.75, 0.5, 0.4688, 0.5, 0.4375, 0.5, 0.4375, 0.5, 0.4688, 0.5, 0.1875, 0.5, 0.1562, 0.5, 0.1562, 0.5, 0.1875, 0.5, 0.875, 0.5, 0.8438, 0.5, 0.8438, 0.5, 0.875, 0.5, 0.5938, 0.5, 0.5625, 0.5, 0.5625, 0.5, 0.5938, 0.5, 0.3125, 0.5, 0.2812, 0.5, 0.2812, 0.5, 0.3125, 0.5, 1.0, 0.5, 0.9688, 0.5, 0.9688, 0.5, 1.0, 0.5, 0.03125, 0.5, 0.0, 0.5, 0.0, 0.5, 0.03125, 0.5, 0.7188, 0.5, 0.6875, 0.5, 0.6875, 0.5, 0.7188, 0.5, 0.4375, 0.5, 0.4062, 0.5, 0.4062, 0.5, 0.4375, 0.5, 0.1562, 0.5, 0.125, 0.5, 0.125, 0.5, 0.1562, 0.5, 0.8438, 0.5, 0.8125, 0.5, 0.8125, 0.5, 0.8438, 0.5, 0.5625, 0.5, 0.5312, 0.5, 0.5312, 0.5, 0.5625, 0.5, 0.2812, 0.5, 0.25, 0.5, 0.25, 0.5, 0.2812, 0.5, 0.9688, 0.5, 0.9375, 0.5, 0.9375, 0.5, 0.9688, 0.5, 0.6875, 0.5, 0.6562, 0.5, 0.6562, 0.5, 0.6875, 0.5, 0.4062, 0.5, 0.375, 0.5, 0.375, 0.5, 0.4062, 0.5, 0.125, 0.5, 0.09375, 0.5, 0.09375, 0.5, 0.125, 0.5, 0.8125, 0.5, 0.7812, 0.5, 0.7812, 0.5, 0.8125, 0.5, 0.5312, 0.5, 0.5, 0.5, 0.5, 0.5, 0.5312, 0.5, 0.25, 0.5, 0.2188, 0.5, 0.2188, 0.5, 0.25, 0.5, 0.9375, 0.5, 0.9062, 0.5, 0.9062, 0.5, 0.9375, 0.5, 0.6562, 0.5, 0.625, 0.5, 0.625, 0.5, 0.6562, 0.5, 0.375, 0.5, 0.3438, 0.5, 0.3438, 0.5, 0.375, 0.5, 0.09375, 0.5, 0.0625, 0.5, 0.0625, 0.5, 0.09375, 0.5, 0.7812, 0.5, 0.75, 0.5, 0.75, 0.5, 0.7812, 0.5, 0.5, 0.5, 0.4688, 0.5, 0.4688, 0.5, 0.5, 0.5, 0.2188, 0.5, 0.1875, 0.5, 0.1875, 0.5, 0.2188, 0.5, 0.75, 0.49, 0.7968, 0.4854, 0.8418, 0.4717, 0.8833, 0.4496, 0.9197, 0.4197, 0.9496, 0.3833, 0.9717, 0.3418, 0.9854, 0.2968, 0.99, 0.25, 0.9854, 0.2032, 0.9717, 0.1582, 0.9496, 0.1167, 0.9197, 0.08029, 0.8833, 0.05045, 0.8418, 0.02827, 0.7968, 0.01461, 0.75, 0.01, 0.7032, 0.01461, 0.6582, 0.02827, 0.6167, 0.05045, 0.5803, 0.08029, 0.5504, 0.1167, 0.5283, 0.1582, 0.5146, 0.2032, 0.51, 0.25, 0.5146, 0.2968, 0.5283, 0.3418, 0.5504, 0.3833, 0.5803, 0.4197, 0.6167, 0.4496, 0.6582, 0.4717, 0.7032, 0.4854, 0.2812, 0.5, 0.25, 0.5, 0.25, 0.5, 0.2812, 0.5, 0.6875, 0.5, 0.6562, 0.5, 0.6562, 0.5, 0.6875, 0.5, 0.25, 0.5, 0.2188, 0.5, 0.2188, 0.5, 0.25, 0.5, 0.6562, 0.5, 0.625, 0.5, 0.625, 0.5, 0.6562, 0.5, 0.2188, 0.5, 0.1875, 0.5, 0.1875, 0.5, 0.2188, 0.5, 0.625, 0.5, 0.5938, 0.5, 0.5938, 0.5, 0.625, 0.5, 0.1875, 0.5, 0.1562, 0.5, 0.1562, 0.5, 0.1875, 0.5, 0.5938, 0.5, 0.5625, 0.5, 0.5625, 0.5, 0.5938, 0.5, 1.0, 0.5, 0.9688, 0.5, 0.9688, 0.5, 1.0, 0.5, 0.1562, 0.5, 0.125, 0.5, 0.125, 0.5, 0.1562, 0.5, 0.5625, 0.5, 0.5312, 0.5, 0.5312, 0.5, 0.5625, 0.5, 0.9688, 0.5, 0.9375, 0.5, 0.9375, 0.5, 0.9688, 0.5, 0.125, 0.5, 0.09375, 0.5, 0.09375, 0.5, 0.125, 0.5, 0.5312, 0.5, 0.5, 0.5, 0.5, 0.5, 0.5312, 0.5, 0.9375, 0.5, 0.9062, 0.5, 0.9062, 0.5, 0.9375, 0.5, 0.09375, 0.5, 0.0625, 0.5, 0.0625, 0.5, 0.09375, 0.5, 0.5, 0.5, 0.4688, 0.5, 0.4688, 0.5, 0.5, 0.5, 0.9062, 0.5, 0.875, 0.5, 0.875, 0.5, 0.9062, 0.5, 0.0625, 0.5, 0.03125, 0.5, 0.03125, 0.5, 0.0625, 0.5, 0.4688, 0.5, 0.4375, 0.5, 0.4375, 0.5, 0.4688, 0.5, 0.875, 0.5, 0.8438, 0.5, 0.8438, 0.5, 0.875, 0.5, 0.03125, 0.5, 0.0, 0.5, 0.0, 0.5, 0.03125, 0.5, 0.4375, 0.5, 0.4062, 0.5, 0.4062, 0.5, 0.4375, 0.5, 0.8438, 0.5, 0.8125, 0.5, 0.8125, 0.5, 0.8438, 0.5, 0.4062, 0.5, 0.375, 0.5, 0.375, 0.5, 0.4062, 0.5, 0.8125, 0.5, 0.7812, 0.5, 0.7812, 0.5, 0.8125, 0.5, 0.375, 0.5, 0.3438, 0.5, 0.3438, 0.5, 0.375, 0.5, 0.7812, 0.5, 0.75, 0.5, 0.75, 0.5, 0.7812, 0.5, 0.3438, 0.5, 0.3125, 0.5, 0.3125, 0.5, 0.3438, 0.5, 0.75, 0.5, 0.7188, 0.5, 0.7188, 0.5, 0.75, 0.5, 0.3125, 0.5, 0.2812, 0.5, 0.2812, 0.5, 0.3125, 0.5])
me_cylinder.update()
me_circle = bpy.data.meshes.new('Circle')
me_circle.from_pydata([(0.0, 1.0, 0.0), (-0.1951, 0.9808, 0.0), (-0.3827, 0.9239, 0.0), (-0.5556, 0.8315, 0.0), (-0.7071, 0.7071, 0.0), (-0.8315, 0.5556, 0.0), (-0.9239, 0.3827, 0.0), (-0.9808, 0.1951, 0.0), (-1.0, -4.371e-08, 0.0), (-0.9808, -0.1951, 0.0), (-0.9239, -0.3827, 0.0), (-0.8315, -0.5556, 0.0), (-0.7071, -0.7071, 0.0), (-0.5556, -0.8315, 0.0), (-0.3827, -0.9239, 0.0), (-0.1951, -0.9808, 0.0), (8.742e-08, -1.0, 0.0), (0.1951, -0.9808, 0.0), (0.3827, -0.9239, 0.0), (0.5556, -0.8315, 0.0), (0.7071, -0.7071, 0.0), (0.8315, -0.5556, 0.0), (0.9239, -0.3827, 0.0), (0.9808, -0.1951, 0.0), (1.0, 1.192e-08, 0.0), (0.9808, 0.1951, 0.0), (0.9239, 0.3827, 0.0), (0.8315, 0.5556, 0.0), (0.7071, 0.7071, 0.0), (0.5556, 0.8315, 0.0), (0.3827, 0.9239, 0.0), (0.1951, 0.9808, 0.0)], [], [(1, 2, 3, 4, 5, 6, 7, 8, 9, 10, 11, 12, 13, 14, 15, 16, 17, 18, 19, 20, 21, 22, 23, 24, 25, 26, 27, 28, 29, 30, 31, 0)])
_uv = me_circle.uv_layers.new(name='UVMap')
_uv.uv.foreach_set('vector', [0.0, 0.0, 0.0, 0.0, 0.0, 0.0, 0.0, 0.0, 0.0, 0.0, 0.0, 0.0, 0.0, 0.0, 0.0, 0.0, 0.0, 0.0, 0.0, 0.0, 0.0, 0.0, 0.0, 0.0, 0.0, 0.0, 0.0, 0.0, 0.0, 0.0, 0.0, 0.0, 0.0, 0.0, 0.0, 0.0, 0.0, 0.0, 0.0, 0.0, 0.0, 0.0, 0.0, 0.0, 0.0, 0.0, 0.0, 0.0, 0.0, 0.0, 0.0, 0.0, 0.0, 0.0, 0.0, 0.0, 0.0, 0.0, 0.0, 0.0, 0.0, 0.0, 0.0, 0.0])
me_circle.update()

# ---- objects
ob_light = bpy.data.objects.new('Light', light_light)
ob_camera = bpy.data.objects.new('Camera', cam_camera)
ob_cylinder = bpy.data.objects.new('Cylinder', me_cylinder)
ob_circle = bpy.data.objects.new('Circle', me_circle)

# ---- transforms, parenting, visibility, modifiers, constraints
ob_light.location = (4.076, 1.005, 5.904)
ob_light.rotation_euler = (0.6503, 0.05522, 1.866)
ob_light.lock_rotations_4d = False
ob_light.empty_display_type = 'ARROWS'
ob_light.color = (0.0, 0.0, 0.0, 0.0)
ob_light.lineart.crease_threshold = 0.0
ob_camera.location = (7.359, -6.926, 4.958)
ob_camera.rotation_euler = (1.109, 0.0, 0.8149)
ob_camera.lock_rotations_4d = False
ob_camera.empty_display_type = 'ARROWS'
ob_camera.color = (0.0, 0.0, 0.0, 0.0)
ob_camera.display_type = 'WIRE'
ob_camera.lineart.crease_threshold = 0.0
ob_cylinder.location = (0.0, 0.0, 0.0)
ob_cylinder.scale = (1.0, 1.0, 3.612)
ob_circle.location = (-0.7186, 4.278, -0.2451)

# ---- collection membership
col_collection.objects.link(ob_light)
col_collection.objects.link(ob_camera)
col_collection.objects.link(ob_cylinder)
col_collection.objects.link(ob_circle)

# ---- scene / render settings (as saved in the file)
scene.camera = ob_camera
scene.frame_start = 1; scene.frame_end = 250; scene.frame_set(1)
scene.render.engine = 'BLENDER_EEVEE_NEXT'
scene.cycles.sampling_pattern = 'TABULATED_SOBOL'
scene.cycles.use_light_tree = False
scene.view_settings.view_transform = 'Filmic'
bpy.context.view_layer.update()
